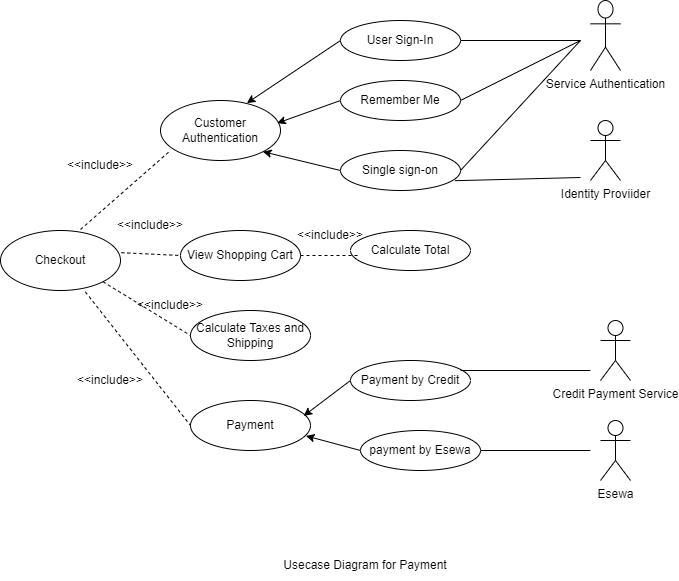

The diagram above was exported from draw.io. Its source (the exported page's mxGraphModel, read from the mxfile embedded in the PNG):
<mxGraphModel dx="1888" dy="579" grid="1" gridSize="10" guides="1" tooltips="1" connect="1" arrows="1" fold="1" page="1" pageScale="1" pageWidth="850" pageHeight="1100" math="0" shadow="0">
  <root>
    <mxCell id="0" />
    <mxCell id="1" parent="0" />
    <mxCell id="9NNBXxkuBxiDyMiim6Qa-1" value="Checkout" style="ellipse;whiteSpace=wrap;html=1;rounded=0;sketch=0;" parent="1" vertex="1">
      <mxGeometry x="-20" y="230" width="120" height="60" as="geometry" />
    </mxCell>
    <mxCell id="9NNBXxkuBxiDyMiim6Qa-2" value="Customer Authentication" style="ellipse;whiteSpace=wrap;html=1;rounded=0;sketch=0;" parent="1" vertex="1">
      <mxGeometry x="140" y="100" width="120" height="60" as="geometry" />
    </mxCell>
    <mxCell id="9NNBXxkuBxiDyMiim6Qa-3" value="User Sign-In" style="ellipse;whiteSpace=wrap;html=1;rounded=0;sketch=0;" parent="1" vertex="1">
      <mxGeometry x="320" y="20" width="120" height="40" as="geometry" />
    </mxCell>
    <mxCell id="9NNBXxkuBxiDyMiim6Qa-4" value="Remember Me" style="ellipse;whiteSpace=wrap;html=1;rounded=0;sketch=0;" parent="1" vertex="1">
      <mxGeometry x="320" y="80" width="120" height="40" as="geometry" />
    </mxCell>
    <mxCell id="9NNBXxkuBxiDyMiim6Qa-5" value="Single sign-on" style="ellipse;whiteSpace=wrap;html=1;rounded=0;sketch=0;" parent="1" vertex="1">
      <mxGeometry x="320" y="150" width="120" height="40" as="geometry" />
    </mxCell>
    <mxCell id="9NNBXxkuBxiDyMiim6Qa-6" value="View Shopping Cart" style="ellipse;whiteSpace=wrap;html=1;rounded=0;sketch=0;" parent="1" vertex="1">
      <mxGeometry x="160" y="230" width="120" height="50" as="geometry" />
    </mxCell>
    <mxCell id="9NNBXxkuBxiDyMiim6Qa-7" value="Calculate Taxes and Shipping" style="ellipse;whiteSpace=wrap;html=1;rounded=0;sketch=0;" parent="1" vertex="1">
      <mxGeometry x="170" y="310" width="120" height="50" as="geometry" />
    </mxCell>
    <mxCell id="9NNBXxkuBxiDyMiim6Qa-8" value="Payment" style="ellipse;whiteSpace=wrap;html=1;rounded=0;sketch=0;" parent="1" vertex="1">
      <mxGeometry x="170" y="400" width="120" height="50" as="geometry" />
    </mxCell>
    <mxCell id="9NNBXxkuBxiDyMiim6Qa-9" value="Calculate Total" style="ellipse;whiteSpace=wrap;html=1;rounded=0;sketch=0;" parent="1" vertex="1">
      <mxGeometry x="330" y="230" width="120" height="40" as="geometry" />
    </mxCell>
    <mxCell id="9NNBXxkuBxiDyMiim6Qa-10" value="Payment by Credit" style="ellipse;whiteSpace=wrap;html=1;rounded=0;sketch=0;" parent="1" vertex="1">
      <mxGeometry x="330" y="360" width="120" height="40" as="geometry" />
    </mxCell>
    <mxCell id="9NNBXxkuBxiDyMiim6Qa-11" value="payment by Esewa" style="ellipse;whiteSpace=wrap;html=1;rounded=0;sketch=0;" parent="1" vertex="1">
      <mxGeometry x="340" y="430" width="120" height="40" as="geometry" />
    </mxCell>
    <mxCell id="9NNBXxkuBxiDyMiim6Qa-12" value="Service Authentication" style="shape=umlActor;verticalLabelPosition=bottom;verticalAlign=top;html=1;outlineConnect=0;rounded=0;sketch=0;" parent="1" vertex="1">
      <mxGeometry x="570" width="30" height="70" as="geometry" />
    </mxCell>
    <mxCell id="9NNBXxkuBxiDyMiim6Qa-13" value="Identity Proviider" style="shape=umlActor;verticalLabelPosition=bottom;verticalAlign=top;html=1;outlineConnect=0;rounded=0;sketch=0;" parent="1" vertex="1">
      <mxGeometry x="570" y="120" width="30" height="60" as="geometry" />
    </mxCell>
    <mxCell id="9NNBXxkuBxiDyMiim6Qa-14" value="Credit Payment Service" style="shape=umlActor;verticalLabelPosition=bottom;verticalAlign=top;html=1;outlineConnect=0;rounded=0;sketch=0;" parent="1" vertex="1">
      <mxGeometry x="580" y="320" width="30" height="60" as="geometry" />
    </mxCell>
    <mxCell id="9NNBXxkuBxiDyMiim6Qa-15" value="Esewa" style="shape=umlActor;verticalLabelPosition=bottom;verticalAlign=top;html=1;outlineConnect=0;rounded=0;sketch=0;" parent="1" vertex="1">
      <mxGeometry x="580" y="420" width="30" height="60" as="geometry" />
    </mxCell>
    <mxCell id="9NNBXxkuBxiDyMiim6Qa-18" value="" style="endArrow=none;dashed=1;html=1;rounded=1;sketch=0;curved=0;exitX=0.667;exitY=-0.017;exitDx=0;exitDy=0;exitPerimeter=0;" parent="1" source="9NNBXxkuBxiDyMiim6Qa-1" edge="1">
      <mxGeometry width="50" height="50" relative="1" as="geometry">
        <mxPoint x="480" y="290" as="sourcePoint" />
        <mxPoint x="150" y="150" as="targetPoint" />
      </mxGeometry>
    </mxCell>
    <mxCell id="9NNBXxkuBxiDyMiim6Qa-19" value="" style="endArrow=none;dashed=1;html=1;rounded=1;sketch=0;curved=0;exitX=1.007;exitY=0.37;exitDx=0;exitDy=0;exitPerimeter=0;entryX=0;entryY=0.5;entryDx=0;entryDy=0;" parent="1" source="9NNBXxkuBxiDyMiim6Qa-1" target="9NNBXxkuBxiDyMiim6Qa-6" edge="1">
      <mxGeometry width="50" height="50" relative="1" as="geometry">
        <mxPoint x="100.03999999999996" y="238.98000000000002" as="sourcePoint" />
        <mxPoint x="160" y="160" as="targetPoint" />
      </mxGeometry>
    </mxCell>
    <mxCell id="9NNBXxkuBxiDyMiim6Qa-20" value="" style="endArrow=none;dashed=1;html=1;rounded=1;sketch=0;curved=0;exitX=1;exitY=1;exitDx=0;exitDy=0;entryX=0;entryY=0.5;entryDx=0;entryDy=0;" parent="1" source="9NNBXxkuBxiDyMiim6Qa-1" target="9NNBXxkuBxiDyMiim6Qa-7" edge="1">
      <mxGeometry width="50" height="50" relative="1" as="geometry">
        <mxPoint x="110.83999999999992" y="262.20000000000005" as="sourcePoint" />
        <mxPoint x="170" y="265" as="targetPoint" />
      </mxGeometry>
    </mxCell>
    <mxCell id="9NNBXxkuBxiDyMiim6Qa-21" value="" style="endArrow=none;dashed=1;html=1;rounded=1;sketch=0;curved=0;exitX=0.707;exitY=1.023;exitDx=0;exitDy=0;entryX=0;entryY=0.5;entryDx=0;entryDy=0;exitPerimeter=0;" parent="1" source="9NNBXxkuBxiDyMiim6Qa-1" target="9NNBXxkuBxiDyMiim6Qa-8" edge="1">
      <mxGeometry width="50" height="50" relative="1" as="geometry">
        <mxPoint x="92.42640687119297" y="291.2132034355965" as="sourcePoint" />
        <mxPoint x="180" y="345" as="targetPoint" />
      </mxGeometry>
    </mxCell>
    <mxCell id="9NNBXxkuBxiDyMiim6Qa-22" value="" style="endArrow=none;dashed=1;html=1;rounded=1;sketch=0;curved=0;exitX=1;exitY=0.5;exitDx=0;exitDy=0;" parent="1" source="9NNBXxkuBxiDyMiim6Qa-6" edge="1">
      <mxGeometry width="50" height="50" relative="1" as="geometry">
        <mxPoint x="110.83999999999992" y="262.20000000000005" as="sourcePoint" />
        <mxPoint x="340" y="255" as="targetPoint" />
      </mxGeometry>
    </mxCell>
    <mxCell id="9NNBXxkuBxiDyMiim6Qa-23" value="Usecase Diagram for Payment" style="text;html=1;strokeColor=none;fillColor=none;align=center;verticalAlign=middle;whiteSpace=wrap;rounded=0;sketch=0;" parent="1" vertex="1">
      <mxGeometry x="210" y="550" width="270" height="30" as="geometry" />
    </mxCell>
    <mxCell id="9NNBXxkuBxiDyMiim6Qa-24" value="&amp;lt;&amp;lt;include&amp;gt;&amp;gt;" style="text;html=1;strokeColor=none;fillColor=none;align=center;verticalAlign=middle;whiteSpace=wrap;rounded=0;sketch=0;" parent="1" vertex="1">
      <mxGeometry x="50" y="150" width="60" height="30" as="geometry" />
    </mxCell>
    <mxCell id="9NNBXxkuBxiDyMiim6Qa-25" value="&amp;lt;&amp;lt;include&amp;gt;&amp;gt;" style="text;html=1;strokeColor=none;fillColor=none;align=center;verticalAlign=middle;whiteSpace=wrap;rounded=0;sketch=0;" parent="1" vertex="1">
      <mxGeometry x="100" y="210" width="60" height="30" as="geometry" />
    </mxCell>
    <mxCell id="9NNBXxkuBxiDyMiim6Qa-29" value="&amp;lt;&amp;lt;include&amp;gt;&amp;gt;" style="text;html=1;strokeColor=none;fillColor=none;align=center;verticalAlign=middle;whiteSpace=wrap;rounded=0;sketch=0;" parent="1" vertex="1">
      <mxGeometry x="120" y="290" width="60" height="30" as="geometry" />
    </mxCell>
    <mxCell id="9NNBXxkuBxiDyMiim6Qa-30" value="&amp;lt;&amp;lt;include&amp;gt;&amp;gt;" style="text;html=1;strokeColor=none;fillColor=none;align=center;verticalAlign=middle;whiteSpace=wrap;rounded=0;sketch=0;" parent="1" vertex="1">
      <mxGeometry x="60" y="365" width="60" height="30" as="geometry" />
    </mxCell>
    <mxCell id="9NNBXxkuBxiDyMiim6Qa-31" value="" style="endArrow=classic;html=1;rounded=1;sketch=0;curved=0;exitX=0;exitY=0.5;exitDx=0;exitDy=0;entryX=0.72;entryY=0.043;entryDx=0;entryDy=0;entryPerimeter=0;" parent="1" source="9NNBXxkuBxiDyMiim6Qa-3" target="9NNBXxkuBxiDyMiim6Qa-2" edge="1">
      <mxGeometry width="50" height="50" relative="1" as="geometry">
        <mxPoint x="480" y="280" as="sourcePoint" />
        <mxPoint x="530" y="230" as="targetPoint" />
      </mxGeometry>
    </mxCell>
    <mxCell id="9NNBXxkuBxiDyMiim6Qa-32" value="" style="endArrow=classic;html=1;rounded=1;sketch=0;curved=0;exitX=0;exitY=0.5;exitDx=0;exitDy=0;entryX=0.973;entryY=0.377;entryDx=0;entryDy=0;entryPerimeter=0;" parent="1" source="9NNBXxkuBxiDyMiim6Qa-4" target="9NNBXxkuBxiDyMiim6Qa-2" edge="1">
      <mxGeometry width="50" height="50" relative="1" as="geometry">
        <mxPoint x="330" y="50" as="sourcePoint" />
        <mxPoint x="236.4000000000001" y="112.58000000000004" as="targetPoint" />
      </mxGeometry>
    </mxCell>
    <mxCell id="9NNBXxkuBxiDyMiim6Qa-33" value="" style="endArrow=classic;html=1;rounded=1;sketch=0;curved=0;entryX=1;entryY=1;entryDx=0;entryDy=0;" parent="1" target="9NNBXxkuBxiDyMiim6Qa-2" edge="1">
      <mxGeometry width="50" height="50" relative="1" as="geometry">
        <mxPoint x="320" y="170" as="sourcePoint" />
        <mxPoint x="266.7600000000002" y="132.62" as="targetPoint" />
      </mxGeometry>
    </mxCell>
    <mxCell id="9NNBXxkuBxiDyMiim6Qa-34" value="" style="endArrow=classic;html=1;rounded=1;sketch=0;curved=0;entryX=0.943;entryY=0.308;entryDx=0;entryDy=0;entryPerimeter=0;" parent="1" target="9NNBXxkuBxiDyMiim6Qa-8" edge="1">
      <mxGeometry width="50" height="50" relative="1" as="geometry">
        <mxPoint x="330" y="380" as="sourcePoint" />
        <mxPoint x="290" y="410" as="targetPoint" />
      </mxGeometry>
    </mxCell>
    <mxCell id="9NNBXxkuBxiDyMiim6Qa-35" value="" style="endArrow=classic;html=1;rounded=1;sketch=0;curved=0;entryX=0.963;entryY=0.708;entryDx=0;entryDy=0;entryPerimeter=0;exitX=0;exitY=0.5;exitDx=0;exitDy=0;" parent="1" source="9NNBXxkuBxiDyMiim6Qa-11" target="9NNBXxkuBxiDyMiim6Qa-8" edge="1">
      <mxGeometry width="50" height="50" relative="1" as="geometry">
        <mxPoint x="340" y="390" as="sourcePoint" />
        <mxPoint x="293.15999999999985" y="425.4" as="targetPoint" />
      </mxGeometry>
    </mxCell>
    <mxCell id="9NNBXxkuBxiDyMiim6Qa-36" value="&amp;lt;&amp;lt;include&amp;gt;&amp;gt;" style="text;html=1;strokeColor=none;fillColor=none;align=center;verticalAlign=middle;whiteSpace=wrap;rounded=0;sketch=0;" parent="1" vertex="1">
      <mxGeometry x="290" y="220" width="40" height="30" as="geometry" />
    </mxCell>
    <mxCell id="9NNBXxkuBxiDyMiim6Qa-38" value="" style="endArrow=none;html=1;rounded=1;sketch=0;curved=0;exitX=1;exitY=0.5;exitDx=0;exitDy=0;" parent="1" source="9NNBXxkuBxiDyMiim6Qa-3" edge="1">
      <mxGeometry width="50" height="50" relative="1" as="geometry">
        <mxPoint x="480" y="280" as="sourcePoint" />
        <mxPoint x="560" y="40" as="targetPoint" />
      </mxGeometry>
    </mxCell>
    <mxCell id="9NNBXxkuBxiDyMiim6Qa-39" value="" style="endArrow=none;html=1;rounded=1;sketch=0;curved=0;exitX=1;exitY=0.5;exitDx=0;exitDy=0;" parent="1" source="9NNBXxkuBxiDyMiim6Qa-4" edge="1">
      <mxGeometry width="50" height="50" relative="1" as="geometry">
        <mxPoint x="450" y="50" as="sourcePoint" />
        <mxPoint x="560" y="40" as="targetPoint" />
      </mxGeometry>
    </mxCell>
    <mxCell id="9NNBXxkuBxiDyMiim6Qa-40" value="" style="endArrow=none;html=1;rounded=1;sketch=0;curved=0;exitX=1;exitY=0.5;exitDx=0;exitDy=0;" parent="1" source="9NNBXxkuBxiDyMiim6Qa-5" edge="1">
      <mxGeometry width="50" height="50" relative="1" as="geometry">
        <mxPoint x="450" y="110" as="sourcePoint" />
        <mxPoint x="560" y="40" as="targetPoint" />
      </mxGeometry>
    </mxCell>
    <mxCell id="9NNBXxkuBxiDyMiim6Qa-41" value="" style="endArrow=none;html=1;rounded=1;sketch=0;curved=0;exitX=0.953;exitY=0.755;exitDx=0;exitDy=0;exitPerimeter=0;" parent="1" source="9NNBXxkuBxiDyMiim6Qa-5" edge="1">
      <mxGeometry width="50" height="50" relative="1" as="geometry">
        <mxPoint x="440" y="177" as="sourcePoint" />
        <mxPoint x="560" y="177" as="targetPoint" />
      </mxGeometry>
    </mxCell>
    <mxCell id="9NNBXxkuBxiDyMiim6Qa-42" value="" style="endArrow=none;html=1;rounded=1;sketch=0;curved=0;exitX=0.917;exitY=0.25;exitDx=0;exitDy=0;exitPerimeter=0;" parent="1" source="9NNBXxkuBxiDyMiim6Qa-10" edge="1">
      <mxGeometry width="50" height="50" relative="1" as="geometry">
        <mxPoint x="450" y="370" as="sourcePoint" />
        <mxPoint x="570" y="370" as="targetPoint" />
      </mxGeometry>
    </mxCell>
    <mxCell id="9NNBXxkuBxiDyMiim6Qa-43" value="" style="endArrow=none;html=1;rounded=1;sketch=0;curved=0;exitX=1;exitY=0.5;exitDx=0;exitDy=0;" parent="1" source="9NNBXxkuBxiDyMiim6Qa-11" edge="1">
      <mxGeometry width="50" height="50" relative="1" as="geometry">
        <mxPoint x="450.03999999999996" y="380" as="sourcePoint" />
        <mxPoint x="570" y="450" as="targetPoint" />
      </mxGeometry>
    </mxCell>
  </root>
</mxGraphModel>